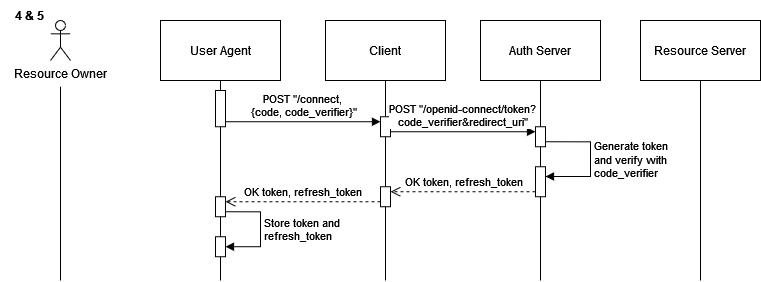

The diagram above was exported from draw.io. Its source (the exported page's mxGraphModel, read from the mxfile embedded in the PNG):
<mxGraphModel dx="743" dy="869" grid="1" gridSize="10" guides="1" tooltips="1" connect="1" arrows="1" fold="1" page="1" pageScale="1" pageWidth="850" pageHeight="1100" math="0" shadow="0">
  <root>
    <mxCell id="0" />
    <mxCell id="1" parent="0" />
    <mxCell id="2" value="User Agent" style="rounded=0;whiteSpace=wrap;html=1;" vertex="1" parent="1">
      <mxGeometry x="1040" y="750" width="120" height="60" as="geometry" />
    </mxCell>
    <mxCell id="3" value="Client" style="rounded=0;whiteSpace=wrap;html=1;" vertex="1" parent="1">
      <mxGeometry x="1205" y="750" width="120" height="60" as="geometry" />
    </mxCell>
    <mxCell id="4" value="Auth Server" style="rounded=0;whiteSpace=wrap;html=1;" vertex="1" parent="1">
      <mxGeometry x="1360" y="750" width="120" height="60" as="geometry" />
    </mxCell>
    <mxCell id="5" value="Resource Server" style="rounded=0;whiteSpace=wrap;html=1;" vertex="1" parent="1">
      <mxGeometry x="1520" y="750" width="120" height="60" as="geometry" />
    </mxCell>
    <mxCell id="6" value="Resource Owner" style="shape=umlActor;verticalLabelPosition=bottom;verticalAlign=top;html=1;outlineConnect=0;" vertex="1" parent="1">
      <mxGeometry x="930" y="750" width="20" height="40" as="geometry" />
    </mxCell>
    <mxCell id="7" style="rounded=0;orthogonalLoop=1;jettySize=auto;html=1;endArrow=none;endFill=0;exitX=0.5;exitY=1;exitDx=0;exitDy=0;" edge="1" source="5" parent="1">
      <mxGeometry relative="1" as="geometry">
        <mxPoint x="1580" y="1010" as="targetPoint" />
        <mxPoint x="1581" y="826.25" as="sourcePoint" />
      </mxGeometry>
    </mxCell>
    <mxCell id="8" style="rounded=0;orthogonalLoop=1;jettySize=auto;html=1;endArrow=none;endFill=0;" edge="1" parent="1">
      <mxGeometry relative="1" as="geometry">
        <mxPoint x="940" y="1010" as="targetPoint" />
        <mxPoint x="940" y="816.25" as="sourcePoint" />
      </mxGeometry>
    </mxCell>
    <mxCell id="9" value="&lt;div&gt;POST &quot;/connect,&amp;nbsp;&lt;/div&gt;&lt;div&gt;{code, code_verifier}&quot;&lt;/div&gt;" style="html=1;verticalAlign=bottom;endArrow=block;curved=0;rounded=0;entryX=0;entryY=0;entryDx=0;entryDy=5;exitX=1;exitY=1;exitDx=0;exitDy=-5;exitPerimeter=0;" edge="1" source="19" target="11" parent="1">
      <mxGeometry relative="1" as="geometry">
        <mxPoint x="1100" y="851.25" as="sourcePoint" />
      </mxGeometry>
    </mxCell>
    <mxCell id="10" value="" style="rounded=0;orthogonalLoop=1;jettySize=auto;html=1;endArrow=none;endFill=0;exitX=0.5;exitY=1;exitDx=0;exitDy=0;" edge="1" source="3" target="11" parent="1">
      <mxGeometry relative="1" as="geometry">
        <mxPoint x="1265" y="976.25" as="targetPoint" />
        <mxPoint x="1265" y="810.25" as="sourcePoint" />
      </mxGeometry>
    </mxCell>
    <mxCell id="11" value="" style="html=1;points=[[0,0,0,0,5],[0,1,0,0,-5],[1,0,0,0,5],[1,1,0,0,-5]];perimeter=orthogonalPerimeter;outlineConnect=0;targetShapes=umlLifeline;portConstraint=eastwest;newEdgeStyle={&quot;curved&quot;:0,&quot;rounded&quot;:0};" vertex="1" parent="1">
      <mxGeometry x="1260" y="846.25" width="10" height="20" as="geometry" />
    </mxCell>
    <mxCell id="12" value="&lt;div&gt;POST &quot;/openid-connect/token?&lt;/div&gt;&lt;div&gt;code_verifier&amp;amp;redirect_uri&quot;&lt;/div&gt;" style="html=1;verticalAlign=bottom;endArrow=block;curved=0;rounded=0;entryX=0;entryY=0;entryDx=0;entryDy=5;exitX=1;exitY=1;exitDx=0;exitDy=-5;exitPerimeter=0;" edge="1" source="11" target="14" parent="1">
      <mxGeometry relative="1" as="geometry">
        <mxPoint x="1300" y="861.25" as="sourcePoint" />
      </mxGeometry>
    </mxCell>
    <mxCell id="13" value="" style="rounded=0;orthogonalLoop=1;jettySize=auto;html=1;endArrow=none;endFill=0;exitX=0.5;exitY=1;exitDx=0;exitDy=0;" edge="1" source="4" target="14" parent="1">
      <mxGeometry relative="1" as="geometry">
        <mxPoint x="1420" y="986.25" as="targetPoint" />
        <mxPoint x="1420" y="810.25" as="sourcePoint" />
      </mxGeometry>
    </mxCell>
    <mxCell id="14" value="" style="html=1;points=[[0,0,0,0,5],[0,1,0,0,-5],[1,0,0,0,5],[1,1,0,0,-5]];perimeter=orthogonalPerimeter;outlineConnect=0;targetShapes=umlLifeline;portConstraint=eastwest;newEdgeStyle={&quot;curved&quot;:0,&quot;rounded&quot;:0};" vertex="1" parent="1">
      <mxGeometry x="1415" y="856.25" width="10" height="20" as="geometry" />
    </mxCell>
    <mxCell id="15" value="" style="rounded=0;orthogonalLoop=1;jettySize=auto;html=1;endArrow=none;endFill=0;exitX=0.5;exitY=1;exitDx=0;exitDy=0;" edge="1" source="14" parent="1">
      <mxGeometry relative="1" as="geometry">
        <mxPoint x="1420" y="1010" as="targetPoint" />
        <mxPoint x="1420" y="876.25" as="sourcePoint" />
      </mxGeometry>
    </mxCell>
    <mxCell id="16" value="" style="rounded=0;orthogonalLoop=1;jettySize=auto;html=1;endArrow=none;endFill=0;exitX=0.5;exitY=1;exitDx=0;exitDy=0;" edge="1" source="11" parent="1">
      <mxGeometry relative="1" as="geometry">
        <mxPoint x="1265" y="1010" as="targetPoint" />
        <mxPoint x="1265" y="866.25" as="sourcePoint" />
      </mxGeometry>
    </mxCell>
    <mxCell id="17" value="" style="rounded=0;orthogonalLoop=1;jettySize=auto;html=1;endArrow=none;endFill=0;exitX=0.5;exitY=1;exitDx=0;exitDy=0;" edge="1" source="19" parent="1">
      <mxGeometry relative="1" as="geometry">
        <mxPoint x="1100" y="1010" as="targetPoint" />
        <mxPoint x="1100" y="810.25" as="sourcePoint" />
      </mxGeometry>
    </mxCell>
    <mxCell id="18" value="" style="rounded=0;orthogonalLoop=1;jettySize=auto;html=1;endArrow=none;endFill=0;exitX=0.5;exitY=1;exitDx=0;exitDy=0;" edge="1" source="2" target="19" parent="1">
      <mxGeometry relative="1" as="geometry">
        <mxPoint x="1100" y="906.25" as="targetPoint" />
        <mxPoint x="1100" y="810" as="sourcePoint" />
      </mxGeometry>
    </mxCell>
    <mxCell id="19" value="" style="html=1;points=[[0,0,0,0,5],[0,1,0,0,-5],[1,0,0,0,5],[1,1,0,0,-5]];perimeter=orthogonalPerimeter;outlineConnect=0;targetShapes=umlLifeline;portConstraint=eastwest;newEdgeStyle={&quot;curved&quot;:0,&quot;rounded&quot;:0};" vertex="1" parent="1">
      <mxGeometry x="1095" y="820" width="10" height="36.25" as="geometry" />
    </mxCell>
    <mxCell id="20" value="&lt;div&gt;Generate token&amp;nbsp;&lt;/div&gt;&lt;div&gt;and verify with&amp;nbsp;&lt;/div&gt;&lt;div&gt;code_verifier&lt;/div&gt;" style="html=1;align=left;spacingLeft=2;endArrow=block;rounded=0;edgeStyle=orthogonalEdgeStyle;curved=0;rounded=0;exitX=1;exitY=1;exitDx=0;exitDy=-5;exitPerimeter=0;" edge="1" source="14" target="22" parent="1">
      <mxGeometry relative="1" as="geometry">
        <mxPoint x="1425" y="871.25" as="sourcePoint" />
        <Array as="points">
          <mxPoint x="1470" y="871" />
          <mxPoint x="1470" y="906" />
        </Array>
      </mxGeometry>
    </mxCell>
    <mxCell id="21" value="" style="rounded=0;orthogonalLoop=1;jettySize=auto;html=1;endArrow=none;endFill=0;exitX=0.5;exitY=1;exitDx=0;exitDy=0;" edge="1" target="22" parent="1">
      <mxGeometry relative="1" as="geometry">
        <mxPoint x="1420" y="986.25" as="targetPoint" />
        <mxPoint x="1420" y="876.25" as="sourcePoint" />
      </mxGeometry>
    </mxCell>
    <mxCell id="22" value="" style="html=1;points=[[0,0,0,0,5],[0,1,0,0,-5],[1,0,0,0,5],[1,1,0,0,-5]];perimeter=orthogonalPerimeter;outlineConnect=0;targetShapes=umlLifeline;portConstraint=eastwest;newEdgeStyle={&quot;curved&quot;:0,&quot;rounded&quot;:0};" vertex="1" parent="1">
      <mxGeometry x="1415" y="896.25" width="10" height="30" as="geometry" />
    </mxCell>
    <mxCell id="23" value="OK token, refresh_token" style="html=1;verticalAlign=bottom;endArrow=open;dashed=1;endSize=8;curved=0;rounded=0;exitX=0;exitY=1;exitDx=0;exitDy=-5;exitPerimeter=0;entryX=1;entryY=0;entryDx=0;entryDy=5;entryPerimeter=0;" edge="1" source="22" target="24" parent="1">
      <mxGeometry relative="1" as="geometry">
        <mxPoint x="1420" y="916.25" as="sourcePoint" />
        <mxPoint x="1290" y="921.25" as="targetPoint" />
      </mxGeometry>
    </mxCell>
    <mxCell id="24" value="" style="html=1;points=[[0,0,0,0,5],[0,1,0,0,-5],[1,0,0,0,5],[1,1,0,0,-5]];perimeter=orthogonalPerimeter;outlineConnect=0;targetShapes=umlLifeline;portConstraint=eastwest;newEdgeStyle={&quot;curved&quot;:0,&quot;rounded&quot;:0};" vertex="1" parent="1">
      <mxGeometry x="1260" y="916.25" width="10" height="20" as="geometry" />
    </mxCell>
    <mxCell id="25" value="OK token, refresh_token" style="html=1;verticalAlign=bottom;endArrow=open;dashed=1;endSize=8;curved=0;rounded=0;entryX=1;entryY=0;entryDx=0;entryDy=5;entryPerimeter=0;" edge="1" source="24" target="26" parent="1">
      <mxGeometry relative="1" as="geometry">
        <mxPoint x="1260" y="931.25" as="sourcePoint" />
        <mxPoint x="1135" y="931.25" as="targetPoint" />
      </mxGeometry>
    </mxCell>
    <mxCell id="26" value="" style="html=1;points=[[0,0,0,0,5],[0,1,0,0,-5],[1,0,0,0,5],[1,1,0,0,-5]];perimeter=orthogonalPerimeter;outlineConnect=0;targetShapes=umlLifeline;portConstraint=eastwest;newEdgeStyle={&quot;curved&quot;:0,&quot;rounded&quot;:0};" vertex="1" parent="1">
      <mxGeometry x="1095" y="926.25" width="10" height="20" as="geometry" />
    </mxCell>
    <mxCell id="27" value="&lt;div&gt;Store token and&lt;/div&gt;&lt;div&gt;refresh_token&lt;/div&gt;" style="html=1;align=left;spacingLeft=2;endArrow=block;rounded=0;edgeStyle=orthogonalEdgeStyle;curved=0;rounded=0;exitX=1;exitY=1;exitDx=0;exitDy=-5;exitPerimeter=0;" edge="1" source="26" target="29" parent="1">
      <mxGeometry relative="1" as="geometry">
        <mxPoint x="1110" y="946.25" as="sourcePoint" />
        <Array as="points">
          <mxPoint x="1140" y="941.25" />
          <mxPoint x="1140" y="976.25" />
        </Array>
      </mxGeometry>
    </mxCell>
    <mxCell id="28" value="" style="rounded=0;orthogonalLoop=1;jettySize=auto;html=1;endArrow=none;endFill=0;exitX=0.5;exitY=1;exitDx=0;exitDy=0;" edge="1" source="26" target="29" parent="1">
      <mxGeometry relative="1" as="geometry">
        <mxPoint x="1100" y="1026.25" as="targetPoint" />
        <mxPoint x="1100" y="946.25" as="sourcePoint" />
      </mxGeometry>
    </mxCell>
    <mxCell id="29" value="" style="html=1;points=[[0,0,0,0,5],[0,1,0,0,-5],[1,0,0,0,5],[1,1,0,0,-5]];perimeter=orthogonalPerimeter;outlineConnect=0;targetShapes=umlLifeline;portConstraint=eastwest;newEdgeStyle={&quot;curved&quot;:0,&quot;rounded&quot;:0};" vertex="1" parent="1">
      <mxGeometry x="1095" y="966.25" width="10" height="20" as="geometry" />
    </mxCell>
    <mxCell id="30" value="&lt;b&gt;4 &amp;amp; 5&lt;br&gt;&lt;/b&gt;" style="text;html=1;align=center;verticalAlign=middle;whiteSpace=wrap;rounded=0;" vertex="1" parent="1">
      <mxGeometry x="880" y="730" width="60" height="30" as="geometry" />
    </mxCell>
  </root>
</mxGraphModel>